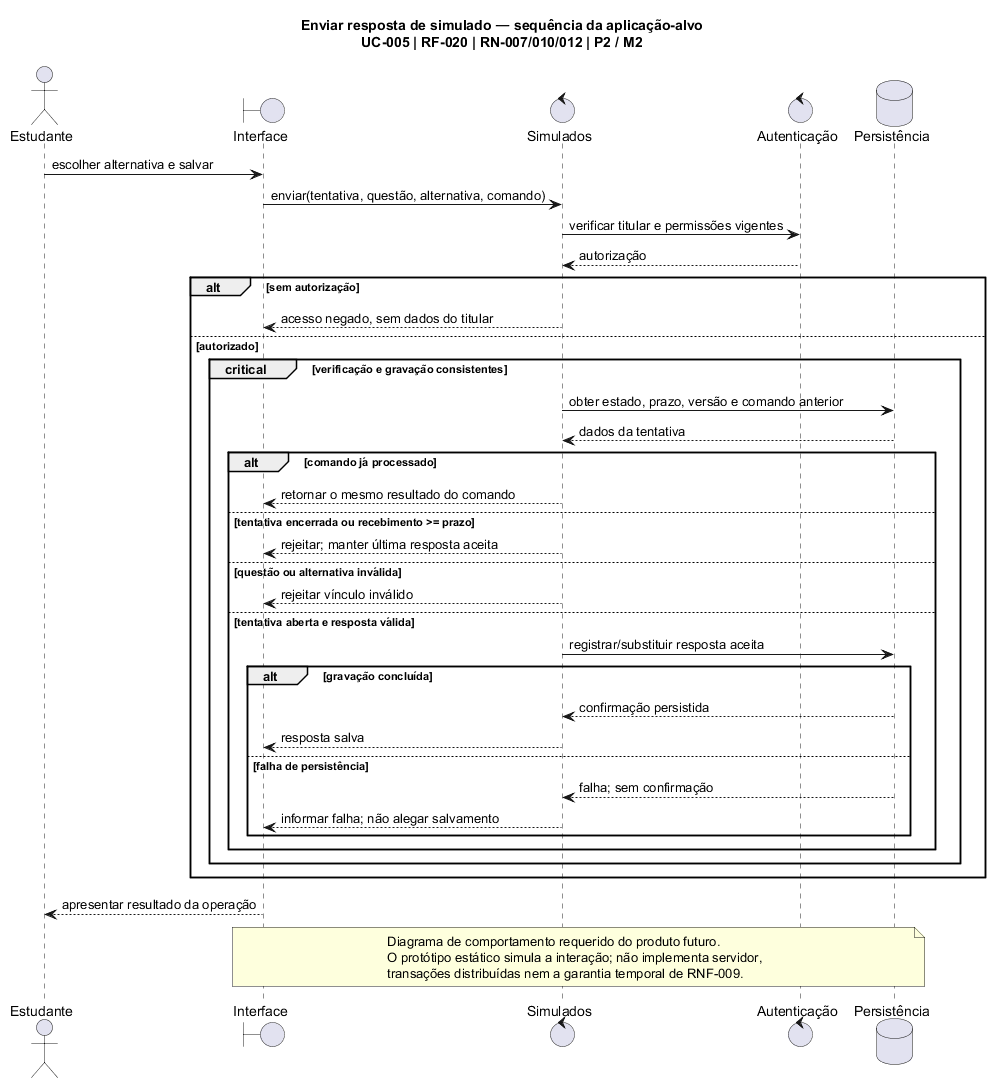

The diagram above was rendered by PlantUML. Its source (embedded in the PNG):
@startuml
skinparam shadowing false
skinparam defaultFontName SansSerif
title Enviar resposta de simulado — sequência da aplicação-alvo\nUC-005 | RF-020 | RN-007/010/012 | P2 / M2
actor Estudante
boundary Interface
control "Simulados" as Sim
control "Autenticação" as Auth
database "Persistência" as DB
Estudante -> Interface : escolher alternativa e salvar
Interface -> Sim : enviar(tentativa, questão, alternativa, comando)
Sim -> Auth : verificar titular e permissões vigentes
Auth --> Sim : autorização
alt sem autorização
  Sim --> Interface : acesso negado, sem dados do titular
else autorizado
  critical verificação e gravação consistentes
    Sim -> DB : obter estado, prazo, versão e comando anterior
    DB --> Sim : dados da tentativa
    alt comando já processado
      Sim --> Interface : retornar o mesmo resultado do comando
    else tentativa encerrada ou recebimento >= prazo
      Sim --> Interface : rejeitar; manter última resposta aceita
    else questão ou alternativa inválida
      Sim --> Interface : rejeitar vínculo inválido
    else tentativa aberta e resposta válida
      Sim -> DB : registrar/substituir resposta aceita
      alt gravação concluída
        DB --> Sim : confirmação persistida
        Sim --> Interface : resposta salva
      else falha de persistência
        DB --> Sim : falha; sem confirmação
        Sim --> Interface : informar falha; não alegar salvamento
      end
    end
  end
end
Interface --> Estudante : apresentar resultado da operação
note over Interface, DB
  Diagrama de comportamento requerido do produto futuro.
  O protótipo estático simula a interação; não implementa servidor,
  transações distribuídas nem a garantia temporal de RNF-009.
end note
@enduml